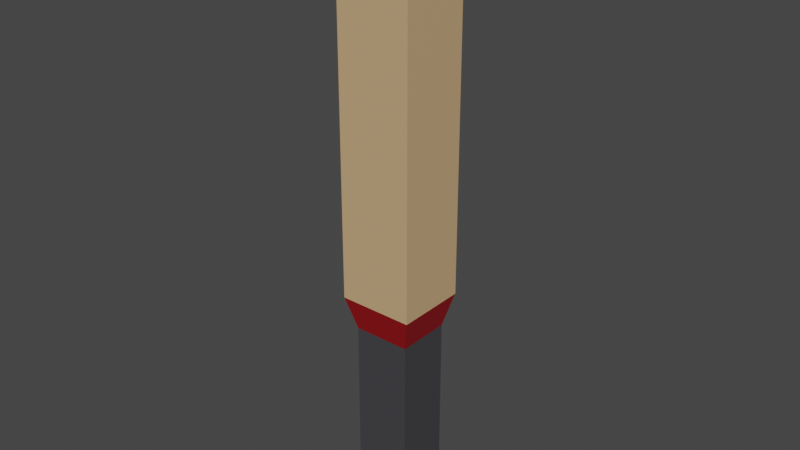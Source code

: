 # Source: BaseballBat.blend  (saved by Blender 3.6.13; exported with 4.5.12 LTS)
import bpy
from mathutils import Matrix  # noqa: F401  (used for matrix-valued properties, if any)

bpy.ops.wm.read_factory_settings(use_empty=True)
scene = bpy.context.scene
scene.name = 'Scene'

# ---- collections
col_collection = bpy.data.collections.new('Collection'); scene.collection.children.link(col_collection)

# ---- materials (node trees are filled in below, after node groups)
mat_material = bpy.data.materials.new('Material')
mat_material.alpha_threshold = 0.0
mat_material.use_transparent_shadow = False
mat_material.roughness = 0.5
mat_material.line_color = (0.0, 0.0, 0.0, 1.0)
mat_material_002 = bpy.data.materials.new('Material.002')
mat_material_002.use_transparent_shadow = False
mat_material_003 = bpy.data.materials.new('Material.003')
mat_material_003.use_transparent_shadow = False

# ---- material node trees
mat_material.use_nodes = True; mat_material.node_tree.nodes.clear()
_N = mat_material.node_tree.nodes; _L = mat_material.node_tree.links
n0 = _N.new('ShaderNodeOutputMaterial'); n0.name = 'Material Output'; n0.location = (300, 300)
n1 = _N.new('ShaderNodeBsdfPrincipled'); n1.name = 'Principled BSDF'; n1.location = (10, 300)
n1.distribution = 'GGX'
n1.subsurface_method = 'RANDOM_WALK_SKIN'
n1.inputs[0].default_value = (0.6105, 0.402, 0.2051, 1.0)
n1.inputs[3].default_value = 1.45
n1.inputs[27].default_value = (0.0, 0.0, 0.0, 1.0)
n1.inputs[28].default_value = 1.0
_L.new(n1.outputs[0], n0.inputs[0])
n0.is_active_output = True
mat_material_002.use_nodes = True; mat_material_002.node_tree.nodes.clear()
_N = mat_material_002.node_tree.nodes; _L = mat_material_002.node_tree.links
n0 = _N.new('ShaderNodeBsdfPrincipled'); n0.name = 'Principled BSDF'; n0.location = (10, 300)
n0.distribution = 'GGX'
n0.subsurface_method = 'RANDOM_WALK_SKIN'
n0.inputs[0].default_value = (0.05325, 0.05166, 0.05778, 1.0)
n0.inputs[3].default_value = 1.45
n0.inputs[27].default_value = (0.0, 0.0, 0.0, 1.0)
n0.inputs[28].default_value = 1.0
n1 = _N.new('ShaderNodeOutputMaterial'); n1.name = 'Material Output'; n1.location = (300, 300)
_L.new(n0.outputs[0], n1.inputs[0])
n1.is_active_output = True
mat_material_003.use_nodes = True; mat_material_003.node_tree.nodes.clear()
_N = mat_material_003.node_tree.nodes; _L = mat_material_003.node_tree.links
n0 = _N.new('ShaderNodeBsdfPrincipled'); n0.name = 'Principled BSDF'; n0.location = (10, 300)
n0.distribution = 'GGX'
n0.subsurface_method = 'RANDOM_WALK_SKIN'
n0.inputs[0].default_value = (0.3108, 0.002279, 0.006525, 1.0)
n0.inputs[3].default_value = 1.45
n0.inputs[27].default_value = (0.0, 0.0, 0.0, 1.0)
n0.inputs[28].default_value = 1.0
n1 = _N.new('ShaderNodeOutputMaterial'); n1.name = 'Material Output'; n1.location = (300, 300)
_L.new(n0.outputs[0], n1.inputs[0])
n1.is_active_output = True

# ---- world
world_world = bpy.data.worlds.new('World'); scene.world = world_world
world_world.use_nodes = True; world_world.node_tree.nodes.clear()
_N = world_world.node_tree.nodes; _L = world_world.node_tree.links
n0 = _N.new('ShaderNodeOutputWorld'); n0.name = 'World Output'; n0.location = (300, 300)
n1 = _N.new('ShaderNodeBackground'); n1.name = 'Background'; n1.location = (10, 300)
n1.inputs[0].default_value = (0.05088, 0.05088, 0.05088, 1.0)
_L.new(n1.outputs[0], n0.inputs[0])
n0.is_active_output = True
world_world.color = (0.05088, 0.05088, 0.05088)
world_world.use_sun_shadow = False
world_world.sun_shadow_jitter_overblur = 0.0

# ---- meshes
me_cube_001 = bpy.data.meshes.new('Cube.001')
me_cube_001.from_pydata([(-1.0, -1.0, -1.0), (-1.0, -1.0, 1.0), (-1.0, 1.0, -1.0), (-1.0, 1.0, 1.0), (1.0, -1.0, -1.0), (1.0, -1.0, 1.0), (1.0, 1.0, -1.0), (1.0, 1.0, 1.0), (1.063, 0.941, -42.63), (0.812, 0.7187, -0.5885), (1.063, -0.941, -42.63), (0.812, -0.7187, -0.5885), (-1.063, 0.941, -42.63), (-0.812, 0.7187, -0.5885), (-1.063, -0.941, -42.63), (-0.812, -0.7187, -0.5885), (0.812, 0.7187, -36.2), (-0.812, -0.7187, -36.2), (0.812, -0.7187, -36.2), (-0.812, 0.7187, -36.2), (0.6496, -0.5749, -114.2), (-0.6496, -0.5749, -114.2), (0.6496, 0.5749, -114.2), (-0.6496, 0.5749, -114.2), (-1.063, -0.941, -110.8), (-1.063, 0.941, -110.8), (1.063, 0.941, -110.8), (1.063, -0.941, -110.8)], [], [(0, 1, 3, 2), (2, 3, 7, 6), (6, 7, 5, 4), (4, 5, 1, 0), (2, 6, 4, 0), (7, 3, 1, 5), (25, 23, 21, 24), (18, 17, 14, 10), (17, 19, 12, 14), (13, 15, 11, 9), (16, 18, 10, 8), (19, 16, 8, 12), (13, 9, 16, 19), (9, 11, 18, 16), (15, 13, 19, 17), (11, 15, 17, 18), (22, 20, 21, 23), (27, 20, 22, 26), (26, 22, 23, 25), (24, 21, 20, 27), (14, 24, 27, 10), (8, 26, 25, 12), (10, 27, 26, 8), (12, 25, 24, 14)])
me_cube_001.polygons.foreach_set('material_index', [0, 0, 0, 0, 0, 0, 0, 2, 2, 0, 2, 2, 1, 1, 1, 1, 0, 0, 0, 0, 0, 0, 0, 0])
_uv = me_cube_001.uv_layers.new(name='UVMap')
_uv.uv.foreach_set('vector', [0.375, 0.0, 0.625, 0.0, 0.625, 0.25, 0.375, 0.25, 0.375, 0.25, 0.625, 0.25, 0.625, 0.5, 0.375, 0.5, 0.375, 0.5, 0.625, 0.5, 0.625, 0.75, 0.375, 0.75, 0.375, 0.75, 0.625, 0.75, 0.625, 1.0, 0.375, 1.0, 0.125, 0.5, 0.375, 0.5, 0.375, 0.75, 0.125, 0.75, 0.625, 0.5, 0.875, 0.5, 0.875, 0.75, 0.625, 0.75, 0.625, 0.25, 0.625, 0.25, 0.625, 0.0, 0.625, 0.0, 0.5868, 0.75, 0.5868, 1.0, 0.625, 1.0, 0.625, 0.75, 0.5868, 0.0, 0.5868, 0.25, 0.625, 0.25, 0.625, 0.0, 0.125, 0.5, 0.125, 0.75, 0.375, 0.75, 0.375, 0.5, 0.5868, 0.5, 0.5868, 0.75, 0.625, 0.75, 0.625, 0.5, 0.5868, 0.25, 0.5868, 0.5, 0.625, 0.5, 0.625, 0.25, 0.375, 0.25, 0.375, 0.5, 0.5868, 0.5, 0.5868, 0.25, 0.375, 0.5, 0.375, 0.75, 0.5868, 0.75, 0.5868, 0.5, 0.375, 0.0, 0.375, 0.25, 0.5868, 0.25, 0.5868, 0.0, 0.375, 0.75, 0.375, 1.0, 0.5868, 1.0, 0.5868, 0.75, 0.625, 0.5, 0.625, 0.75, 0.875, 0.75, 0.875, 0.5, 0.625, 0.75, 0.625, 0.75, 0.625, 0.5, 0.625, 0.5, 0.625, 0.5, 0.625, 0.5, 0.625, 0.25, 0.625, 0.25, 0.625, 1.0, 0.625, 1.0, 0.625, 0.75, 0.625, 0.75, 0.625, 1.0, 0.625, 1.0, 0.625, 0.75, 0.625, 0.75, 0.625, 0.5, 0.625, 0.5, 0.625, 0.25, 0.625, 0.25, 0.625, 0.75, 0.625, 0.75, 0.625, 0.5, 0.625, 0.5, 0.625, 0.25, 0.625, 0.25, 0.625, 0.0, 0.625, 0.0])
me_cube_001.materials.append(mat_material)
me_cube_001.materials.append(mat_material_002)
me_cube_001.materials.append(mat_material_003)
me_cube_001.update()

# ---- objects
ob_cube_001 = bpy.data.objects.new('Cube.001', me_cube_001)

# ---- transforms, parenting, visibility, modifiers, constraints
ob_cube_001.location = (0.0, 0.0, 0.0)
ob_cube_001.scale = (0.1735, 0.1868, -0.02593)

# ---- collection membership
col_collection.objects.link(ob_cube_001)

# ---- scene / render settings (as saved in the file)
scene.frame_start = 1; scene.frame_end = 250; scene.frame_set(1)
scene.render.engine = 'BLENDER_EEVEE_NEXT'
scene.cycles.sampling_pattern = 'TABULATED_SOBOL'
scene.view_settings.view_transform = 'Filmic'
bpy.context.view_layer.update()

# ---- added for rendering (the .blend has no active camera and no usable light): camera, sun
cam_auto = bpy.data.cameras.new('AutoCamera')
cam_auto.lens = 50.0
cam_auto.sensor_width = 36.0
cam_auto.clip_end = 1000.0
ob_auto_camera = bpy.data.objects.new('AutoCamera', cam_auto)
scene.collection.objects.link(ob_auto_camera)
ob_auto_camera.location = (2.80728, -3.36873, 3.71408)
ob_auto_camera.rotation_euler = (1.09748, -7.21219e-08, 0.694738)
scene.camera = ob_auto_camera
light_auto_sun = bpy.data.lights.new('AutoSun', 'SUN')
light_auto_sun.energy = 3.0
light_auto_sun.angle = 0.0523599
ob_auto_sun = bpy.data.objects.new('AutoSun', light_auto_sun)
scene.collection.objects.link(ob_auto_sun)
ob_auto_sun.rotation_euler = (0.872665, 0.174533, 0.523599)
bpy.context.view_layer.update()
